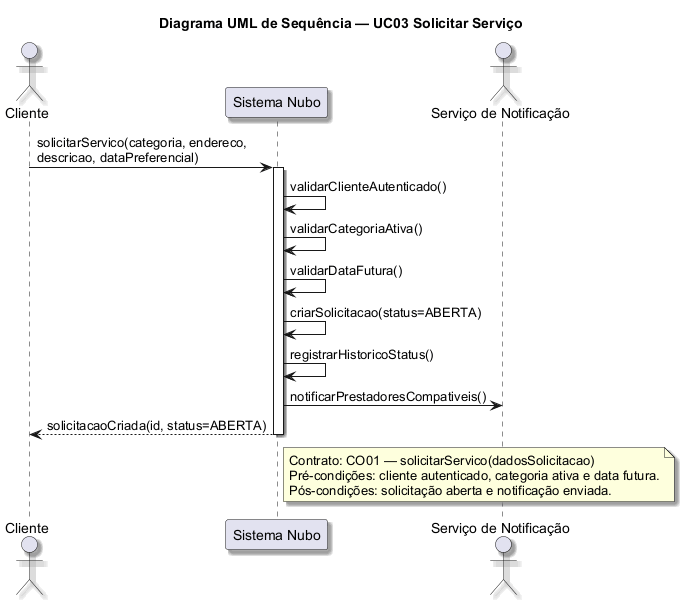

The diagram above was rendered by PlantUML. Its source (embedded in the PNG):
@startuml
' Fonte do projeto: docs/documentacao-projeto.md; docs/contratos-operacao.md
' Fonte conceitual: material da disciplina e sintaxe PlantUML local
title Diagrama UML de Sequência — UC03 Solicitar Serviço
skinparam backgroundColor #FFFFFF
skinparam shadowing true
skinparam defaultFontName Arial
actor "Cliente" as Cliente
participant "Sistema Nubo" as Sistema
actor "Serviço de Notificação" as Notificacao

Cliente -> Sistema : solicitarServico(categoria, endereco,\ndescricao, dataPreferencial)
activate Sistema
Sistema -> Sistema : validarClienteAutenticado()
Sistema -> Sistema : validarCategoriaAtiva()
Sistema -> Sistema : validarDataFutura()
Sistema -> Sistema : criarSolicitacao(status=ABERTA)
Sistema -> Sistema : registrarHistoricoStatus()
Sistema -> Notificacao : notificarPrestadoresCompativeis()
Sistema --> Cliente : solicitacaoCriada(id, status=ABERTA)
deactivate Sistema

note right of Sistema
Contrato: CO01 — solicitarServico(dadosSolicitacao)
Pré-condições: cliente autenticado, categoria ativa e data futura.
Pós-condições: solicitação aberta e notificação enviada.
end note
@enduml